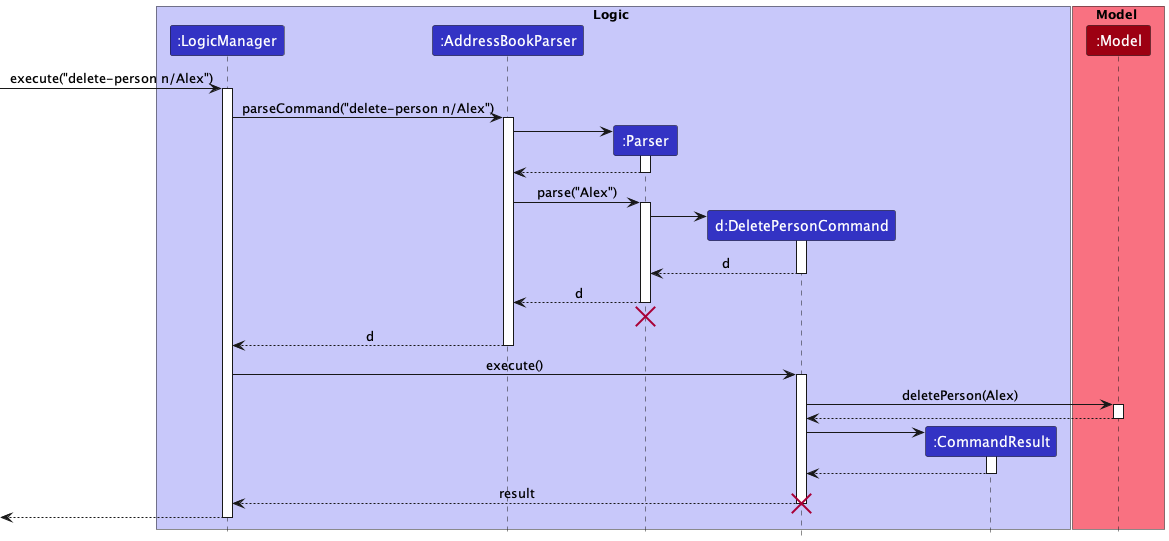

The diagram above was rendered by PlantUML. Its source (embedded in the PNG):
@startuml
!include style.puml

box Logic LOGIC_COLOR_T1
participant ":LogicManager" as LogicManager LOGIC_COLOR
participant ":AddressBookParser" as AddressBookParser LOGIC_COLOR
participant ":Parser" as Parser LOGIC_COLOR
participant "d:DeletePersonCommand" as DeletePersonCommand LOGIC_COLOR
participant ":CommandResult" as CommandResult LOGIC_COLOR
end box

box Model MODEL_COLOR_T1
participant ":Model" as Model MODEL_COLOR
end box

[-> LogicManager : execute("delete-person n/Alex")
activate LogicManager

LogicManager -> AddressBookParser : parseCommand("delete-person n/Alex")
activate AddressBookParser

create Parser
AddressBookParser -> Parser
activate Parser

Parser --> AddressBookParser
deactivate Parser

AddressBookParser -> Parser : parse("Alex")
activate Parser

create DeletePersonCommand
Parser -> DeletePersonCommand
activate DeletePersonCommand

DeletePersonCommand --> Parser : d
deactivate DeletePersonCommand

Parser --> AddressBookParser : d
deactivate Parser
'Hidden arrow to position the destroy marker below the end of the activation bar.
Parser -[hidden]-> AddressBookParser
destroy Parser

AddressBookParser --> LogicManager : d
deactivate AddressBookParser

LogicManager -> DeletePersonCommand : execute()
activate DeletePersonCommand

DeletePersonCommand -> Model : deletePerson(Alex)
activate Model

Model --> DeletePersonCommand
deactivate Model

create CommandResult
DeletePersonCommand -> CommandResult
activate CommandResult

CommandResult --> DeletePersonCommand
deactivate CommandResult

DeletePersonCommand --> LogicManager : result
destroy DeletePersonCommand

[<--LogicManager
deactivate LogicManager
@enduml